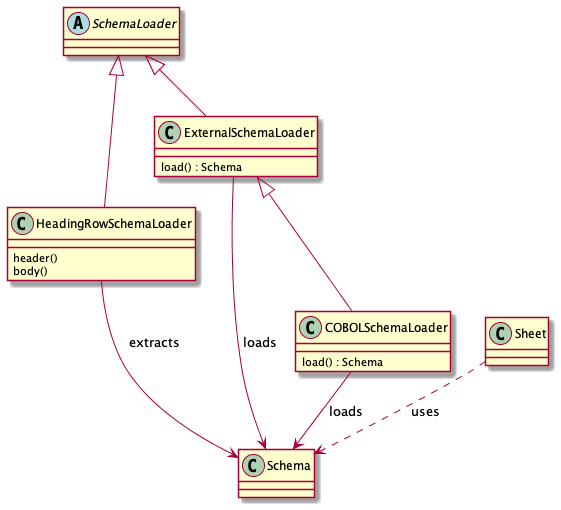

The diagram above was rendered by PlantUML. Its source (embedded in the PNG):
@startuml
class Schema

abstract class SchemaLoader
class HeadingRowSchemaLoader {
    header()
    body()
}
class ExternalSchemaLoader {
    load() : Schema
}
class COBOLSchemaLoader {
    load() : Schema
}

SchemaLoader <|-- HeadingRowSchemaLoader
SchemaLoader <|-- ExternalSchemaLoader
ExternalSchemaLoader <|-- COBOLSchemaLoader

HeadingRowSchemaLoader --> Schema : "extracts"
ExternalSchemaLoader --> Schema : "loads"
COBOLSchemaLoader --> Schema : "loads"

class Sheet
Sheet ..> Schema : "uses"

@enduml